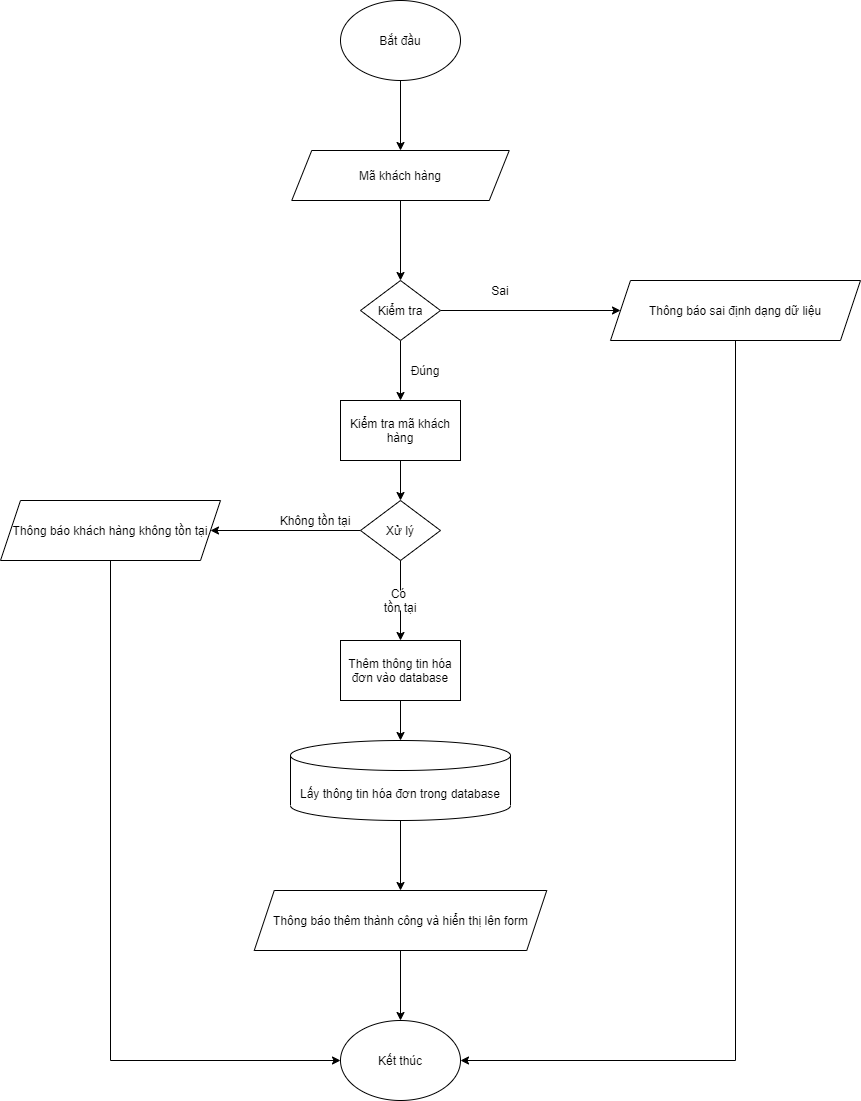

The diagram above was exported from draw.io. Its source (the exported page's mxGraphModel, read from the mxfile embedded in the PNG):
<mxGraphModel dx="1024" dy="632" grid="1" gridSize="10" guides="1" tooltips="1" connect="1" arrows="1" fold="1" page="1" pageScale="1" pageWidth="850" pageHeight="1100" math="0" shadow="0">
  <root>
    <mxCell id="0" />
    <mxCell id="1" parent="0" />
    <mxCell id="CLRFUlbdbKnmWURwb_WX-7" style="edgeStyle=orthogonalEdgeStyle;rounded=0;orthogonalLoop=1;jettySize=auto;html=1;exitX=0.5;exitY=1;exitDx=0;exitDy=0;entryX=0.5;entryY=0;entryDx=0;entryDy=0;" parent="1" source="CLRFUlbdbKnmWURwb_WX-1" target="CLRFUlbdbKnmWURwb_WX-2" edge="1">
      <mxGeometry relative="1" as="geometry" />
    </mxCell>
    <mxCell id="CLRFUlbdbKnmWURwb_WX-1" value="Bắt đầu" style="ellipse;whiteSpace=wrap;html=1;" parent="1" vertex="1">
      <mxGeometry x="340" width="120" height="80" as="geometry" />
    </mxCell>
    <mxCell id="CLRFUlbdbKnmWURwb_WX-8" style="edgeStyle=orthogonalEdgeStyle;rounded=0;orthogonalLoop=1;jettySize=auto;html=1;exitX=0.5;exitY=1;exitDx=0;exitDy=0;" parent="1" source="CLRFUlbdbKnmWURwb_WX-2" target="CLRFUlbdbKnmWURwb_WX-3" edge="1">
      <mxGeometry relative="1" as="geometry" />
    </mxCell>
    <mxCell id="CLRFUlbdbKnmWURwb_WX-2" value="Mã khách hàng" style="shape=parallelogram;perimeter=parallelogramPerimeter;whiteSpace=wrap;html=1;fixedSize=1;" parent="1" vertex="1">
      <mxGeometry x="291.25" y="150" width="217.5" height="50" as="geometry" />
    </mxCell>
    <mxCell id="CLRFUlbdbKnmWURwb_WX-5" style="edgeStyle=orthogonalEdgeStyle;rounded=0;orthogonalLoop=1;jettySize=auto;html=1;exitX=1;exitY=0.5;exitDx=0;exitDy=0;entryX=0;entryY=0.5;entryDx=0;entryDy=0;" parent="1" source="CLRFUlbdbKnmWURwb_WX-3" target="CLRFUlbdbKnmWURwb_WX-4" edge="1">
      <mxGeometry relative="1" as="geometry" />
    </mxCell>
    <mxCell id="CLRFUlbdbKnmWURwb_WX-9" style="edgeStyle=orthogonalEdgeStyle;rounded=0;orthogonalLoop=1;jettySize=auto;html=1;exitX=0.5;exitY=1;exitDx=0;exitDy=0;entryX=0.5;entryY=0;entryDx=0;entryDy=0;" parent="1" source="CLRFUlbdbKnmWURwb_WX-3" target="CLRFUlbdbKnmWURwb_WX-6" edge="1">
      <mxGeometry relative="1" as="geometry" />
    </mxCell>
    <mxCell id="CLRFUlbdbKnmWURwb_WX-3" value="Kiểm tra" style="rhombus;whiteSpace=wrap;html=1;" parent="1" vertex="1">
      <mxGeometry x="360" y="280" width="80" height="60" as="geometry" />
    </mxCell>
    <mxCell id="CLRFUlbdbKnmWURwb_WX-22" style="edgeStyle=orthogonalEdgeStyle;rounded=0;orthogonalLoop=1;jettySize=auto;html=1;exitX=0.5;exitY=1;exitDx=0;exitDy=0;entryX=1;entryY=0.5;entryDx=0;entryDy=0;" parent="1" source="CLRFUlbdbKnmWURwb_WX-4" target="CLRFUlbdbKnmWURwb_WX-19" edge="1">
      <mxGeometry relative="1" as="geometry" />
    </mxCell>
    <mxCell id="CLRFUlbdbKnmWURwb_WX-4" value="Thông báo sai định dạng dữ liệu" style="shape=parallelogram;perimeter=parallelogramPerimeter;whiteSpace=wrap;html=1;fixedSize=1;" parent="1" vertex="1">
      <mxGeometry x="610" y="280" width="250" height="60" as="geometry" />
    </mxCell>
    <mxCell id="CLRFUlbdbKnmWURwb_WX-11" style="edgeStyle=orthogonalEdgeStyle;rounded=0;orthogonalLoop=1;jettySize=auto;html=1;exitX=0.5;exitY=1;exitDx=0;exitDy=0;entryX=0.5;entryY=0;entryDx=0;entryDy=0;" parent="1" source="CLRFUlbdbKnmWURwb_WX-6" target="CLRFUlbdbKnmWURwb_WX-10" edge="1">
      <mxGeometry relative="1" as="geometry" />
    </mxCell>
    <mxCell id="CLRFUlbdbKnmWURwb_WX-6" value="Kiểm tra mã khách hàng" style="rounded=0;whiteSpace=wrap;html=1;" parent="1" vertex="1">
      <mxGeometry x="340" y="400" width="120" height="60" as="geometry" />
    </mxCell>
    <mxCell id="CLRFUlbdbKnmWURwb_WX-13" style="edgeStyle=orthogonalEdgeStyle;rounded=0;orthogonalLoop=1;jettySize=auto;html=1;exitX=0;exitY=0.5;exitDx=0;exitDy=0;entryX=1;entryY=0.5;entryDx=0;entryDy=0;" parent="1" source="CLRFUlbdbKnmWURwb_WX-10" target="CLRFUlbdbKnmWURwb_WX-12" edge="1">
      <mxGeometry relative="1" as="geometry" />
    </mxCell>
    <mxCell id="CLRFUlbdbKnmWURwb_WX-10" value="Xử lý" style="rhombus;whiteSpace=wrap;html=1;" parent="1" vertex="1">
      <mxGeometry x="360" y="500" width="80" height="60" as="geometry" />
    </mxCell>
    <mxCell id="CLRFUlbdbKnmWURwb_WX-21" style="edgeStyle=orthogonalEdgeStyle;rounded=0;orthogonalLoop=1;jettySize=auto;html=1;exitX=0.5;exitY=1;exitDx=0;exitDy=0;entryX=0;entryY=0.5;entryDx=0;entryDy=0;" parent="1" source="CLRFUlbdbKnmWURwb_WX-12" target="CLRFUlbdbKnmWURwb_WX-19" edge="1">
      <mxGeometry relative="1" as="geometry" />
    </mxCell>
    <mxCell id="CLRFUlbdbKnmWURwb_WX-12" value="Thông báo khách hàng không tồn tại" style="shape=parallelogram;perimeter=parallelogramPerimeter;whiteSpace=wrap;html=1;fixedSize=1;" parent="1" vertex="1">
      <mxGeometry y="500" width="220" height="60" as="geometry" />
    </mxCell>
    <mxCell id="CLRFUlbdbKnmWURwb_WX-18" style="edgeStyle=orthogonalEdgeStyle;rounded=0;orthogonalLoop=1;jettySize=auto;html=1;exitX=0.5;exitY=1;exitDx=0;exitDy=0;exitPerimeter=0;entryX=0.5;entryY=0;entryDx=0;entryDy=0;" parent="1" source="CLRFUlbdbKnmWURwb_WX-15" target="CLRFUlbdbKnmWURwb_WX-17" edge="1">
      <mxGeometry relative="1" as="geometry" />
    </mxCell>
    <mxCell id="CLRFUlbdbKnmWURwb_WX-15" value="Lấy thông tin hóa đơn trong database" style="shape=cylinder3;whiteSpace=wrap;html=1;boundedLbl=1;backgroundOutline=1;size=15;" parent="1" vertex="1">
      <mxGeometry x="290" y="740" width="220" height="80" as="geometry" />
    </mxCell>
    <mxCell id="CLRFUlbdbKnmWURwb_WX-20" style="edgeStyle=orthogonalEdgeStyle;rounded=0;orthogonalLoop=1;jettySize=auto;html=1;exitX=0.5;exitY=1;exitDx=0;exitDy=0;" parent="1" source="CLRFUlbdbKnmWURwb_WX-17" target="CLRFUlbdbKnmWURwb_WX-19" edge="1">
      <mxGeometry relative="1" as="geometry" />
    </mxCell>
    <mxCell id="CLRFUlbdbKnmWURwb_WX-17" value="Thông báo thêm thành công và hiển thị lên form" style="shape=parallelogram;perimeter=parallelogramPerimeter;whiteSpace=wrap;html=1;fixedSize=1;" parent="1" vertex="1">
      <mxGeometry x="253.75" y="890" width="292.5" height="60" as="geometry" />
    </mxCell>
    <mxCell id="CLRFUlbdbKnmWURwb_WX-19" value="Kết thúc" style="ellipse;whiteSpace=wrap;html=1;" parent="1" vertex="1">
      <mxGeometry x="340" y="1020" width="120" height="80" as="geometry" />
    </mxCell>
    <mxCell id="CLRFUlbdbKnmWURwb_WX-23" value="Sai" style="text;html=1;strokeColor=none;fillColor=none;align=center;verticalAlign=middle;whiteSpace=wrap;rounded=0;" parent="1" vertex="1">
      <mxGeometry x="480" y="280" width="40" height="20" as="geometry" />
    </mxCell>
    <mxCell id="CLRFUlbdbKnmWURwb_WX-24" value="Đúng" style="text;html=1;strokeColor=none;fillColor=none;align=center;verticalAlign=middle;whiteSpace=wrap;rounded=0;" parent="1" vertex="1">
      <mxGeometry x="405" y="360" width="40" height="20" as="geometry" />
    </mxCell>
    <mxCell id="CLRFUlbdbKnmWURwb_WX-25" value="Không tồn tại" style="text;html=1;strokeColor=none;fillColor=none;align=center;verticalAlign=middle;whiteSpace=wrap;rounded=0;" parent="1" vertex="1">
      <mxGeometry x="270" y="510" width="90" height="20" as="geometry" />
    </mxCell>
    <mxCell id="-kfNGRYjHgWrnyu9KKSV-4" style="edgeStyle=orthogonalEdgeStyle;rounded=0;orthogonalLoop=1;jettySize=auto;html=1;exitX=0.5;exitY=1;exitDx=0;exitDy=0;entryX=0.5;entryY=0;entryDx=0;entryDy=0;" parent="1" source="CLRFUlbdbKnmWURwb_WX-26" target="-kfNGRYjHgWrnyu9KKSV-3" edge="1">
      <mxGeometry relative="1" as="geometry" />
    </mxCell>
    <mxCell id="CLRFUlbdbKnmWURwb_WX-26" value="Có&amp;nbsp;&lt;br&gt;tồn tại" style="text;html=1;strokeColor=none;fillColor=none;align=center;verticalAlign=middle;whiteSpace=wrap;rounded=0;" parent="1" vertex="1">
      <mxGeometry x="380" y="590" width="40" height="20" as="geometry" />
    </mxCell>
    <mxCell id="-kfNGRYjHgWrnyu9KKSV-2" value="" style="endArrow=none;html=1;entryX=0.5;entryY=1;entryDx=0;entryDy=0;exitX=0.5;exitY=0;exitDx=0;exitDy=0;" parent="1" source="CLRFUlbdbKnmWURwb_WX-26" target="CLRFUlbdbKnmWURwb_WX-10" edge="1">
      <mxGeometry width="50" height="50" relative="1" as="geometry">
        <mxPoint x="500" y="640" as="sourcePoint" />
        <mxPoint x="550" y="590" as="targetPoint" />
      </mxGeometry>
    </mxCell>
    <mxCell id="-kfNGRYjHgWrnyu9KKSV-5" style="edgeStyle=orthogonalEdgeStyle;rounded=0;orthogonalLoop=1;jettySize=auto;html=1;exitX=0.5;exitY=1;exitDx=0;exitDy=0;entryX=0.5;entryY=0;entryDx=0;entryDy=0;entryPerimeter=0;" parent="1" source="-kfNGRYjHgWrnyu9KKSV-3" target="CLRFUlbdbKnmWURwb_WX-15" edge="1">
      <mxGeometry relative="1" as="geometry" />
    </mxCell>
    <mxCell id="-kfNGRYjHgWrnyu9KKSV-3" value="Thêm thông tin hóa đơn vào database" style="rounded=0;whiteSpace=wrap;html=1;" parent="1" vertex="1">
      <mxGeometry x="340" y="640" width="120" height="60" as="geometry" />
    </mxCell>
  </root>
</mxGraphModel>